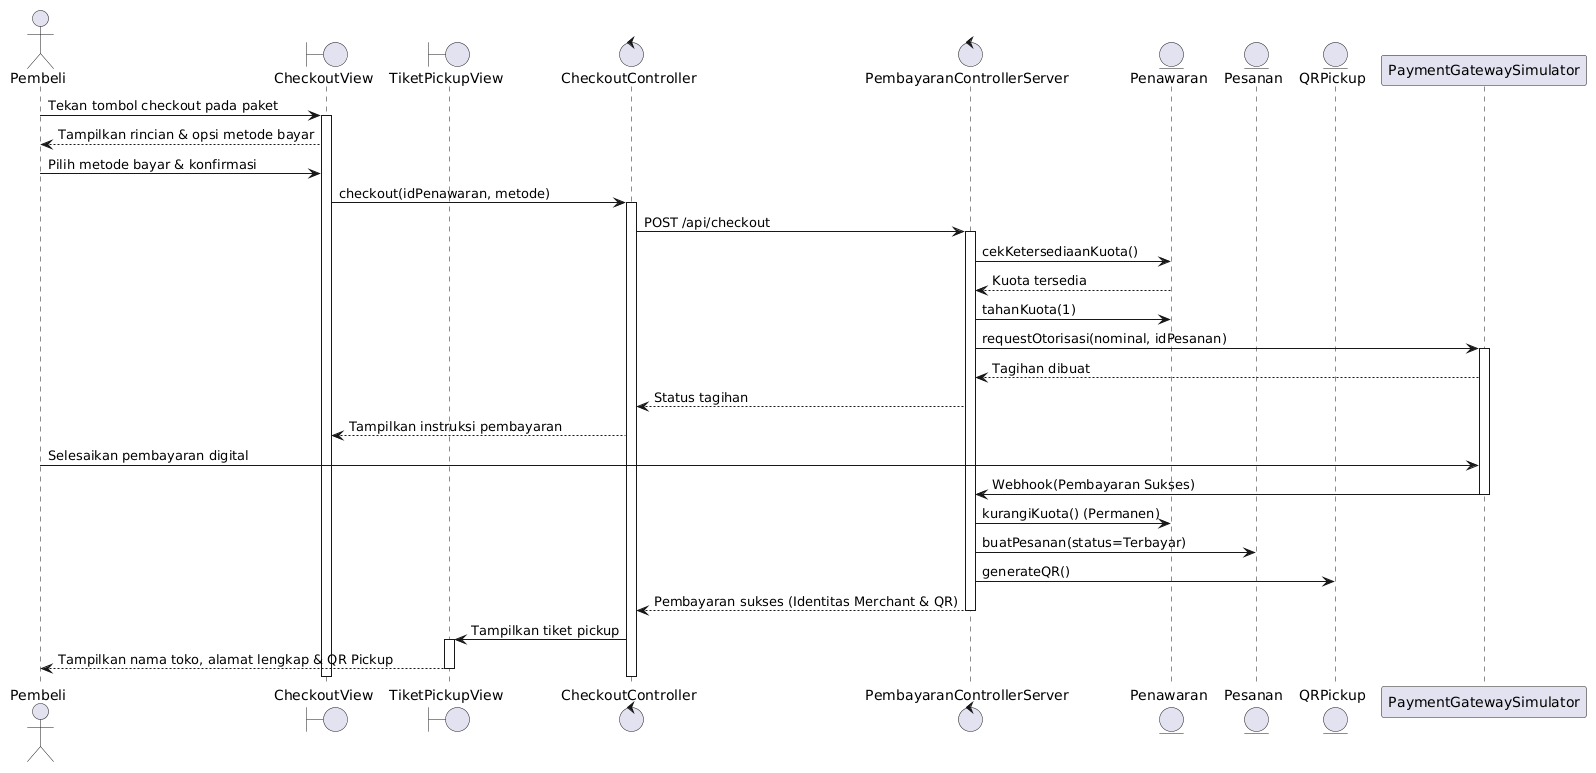

The diagram above was rendered by PlantUML. Its source (embedded in the PNG):
@startuml
actor Pembeli
boundary CheckoutView
boundary TiketPickupView
control CheckoutController
control PembayaranControllerServer
entity Penawaran
entity Pesanan
entity QRPickup
participant PaymentGatewaySimulator

Pembeli -> CheckoutView : Tekan tombol checkout pada paket
activate CheckoutView
CheckoutView --> Pembeli : Tampilkan rincian & opsi metode bayar
Pembeli -> CheckoutView : Pilih metode bayar & konfirmasi
CheckoutView -> CheckoutController : checkout(idPenawaran, metode)
activate CheckoutController
CheckoutController -> PembayaranControllerServer : POST /api/checkout
activate PembayaranControllerServer
PembayaranControllerServer -> Penawaran : cekKetersediaanKuota()
Penawaran --> PembayaranControllerServer : Kuota tersedia
PembayaranControllerServer -> Penawaran : tahanKuota(1)
PembayaranControllerServer -> PaymentGatewaySimulator : requestOtorisasi(nominal, idPesanan)
activate PaymentGatewaySimulator
PaymentGatewaySimulator --> PembayaranControllerServer : Tagihan dibuat
PembayaranControllerServer --> CheckoutController : Status tagihan
CheckoutController --> CheckoutView : Tampilkan instruksi pembayaran
Pembeli -> PaymentGatewaySimulator : Selesaikan pembayaran digital
PaymentGatewaySimulator -> PembayaranControllerServer : Webhook(Pembayaran Sukses)
deactivate PaymentGatewaySimulator
PembayaranControllerServer -> Penawaran : kurangiKuota() (Permanen)
PembayaranControllerServer -> Pesanan : buatPesanan(status=Terbayar)
PembayaranControllerServer -> QRPickup : generateQR()
PembayaranControllerServer --> CheckoutController : Pembayaran sukses (Identitas Merchant & QR)
deactivate PembayaranControllerServer
CheckoutController -> TiketPickupView : Tampilkan tiket pickup
activate TiketPickupView
TiketPickupView --> Pembeli : Tampilkan nama toko, alamat lengkap & QR Pickup
deactivate TiketPickupView
deactivate CheckoutController
deactivate CheckoutView
@enduml